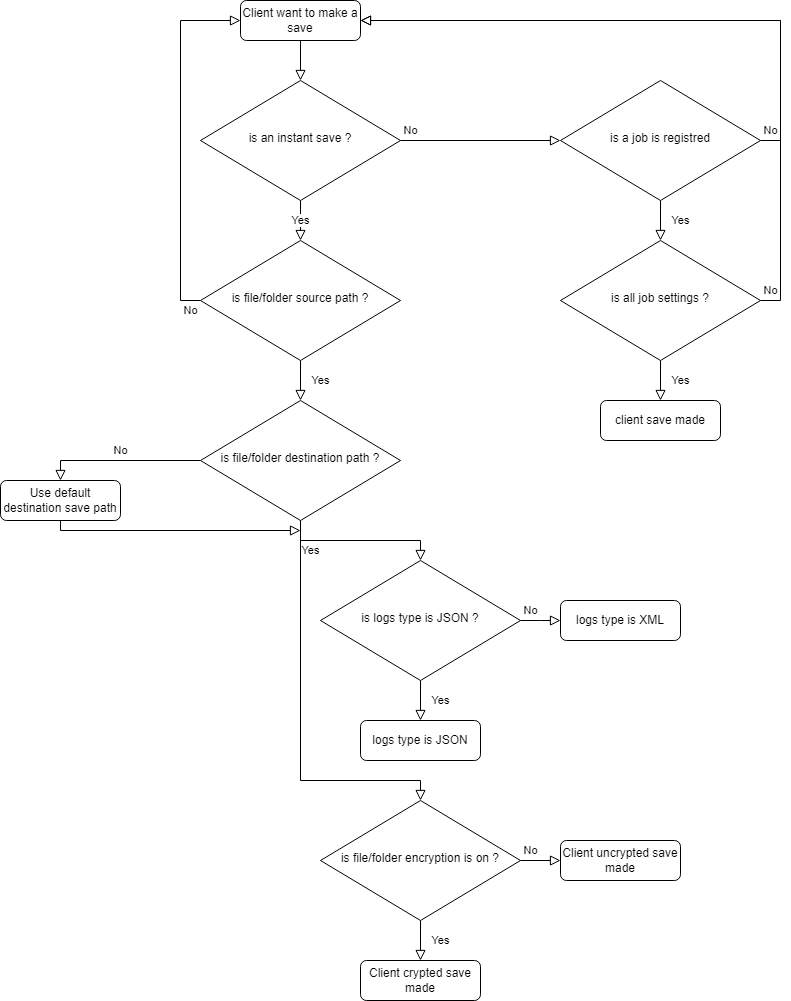

The diagram above was exported from draw.io. Its source (the exported page's mxGraphModel, read from the mxfile embedded in the PNG):
<mxGraphModel dx="896" dy="528" grid="1" gridSize="10" guides="1" tooltips="1" connect="1" arrows="1" fold="1" page="1" pageScale="1" pageWidth="827" pageHeight="1169" background="#ffffff" math="0" shadow="0">
  <root>
    <mxCell id="WIyWlLk6GJQsqaUBKTNV-0" />
    <mxCell id="WIyWlLk6GJQsqaUBKTNV-1" parent="WIyWlLk6GJQsqaUBKTNV-0" />
    <mxCell id="WIyWlLk6GJQsqaUBKTNV-2" value="" style="rounded=0;html=1;jettySize=auto;orthogonalLoop=1;fontSize=11;endArrow=block;endFill=0;endSize=8;strokeWidth=1;shadow=0;labelBackgroundColor=none;edgeStyle=orthogonalEdgeStyle;" parent="WIyWlLk6GJQsqaUBKTNV-1" source="WIyWlLk6GJQsqaUBKTNV-3" target="wMWmjVb2shnW2Kg1hsWb-10" edge="1">
      <mxGeometry relative="1" as="geometry" />
    </mxCell>
    <mxCell id="WIyWlLk6GJQsqaUBKTNV-3" value="Client want to make a save" style="rounded=1;whiteSpace=wrap;html=1;fontSize=12;glass=0;strokeWidth=1;shadow=0;" parent="WIyWlLk6GJQsqaUBKTNV-1" vertex="1">
      <mxGeometry x="320" y="40" width="120" height="40" as="geometry" />
    </mxCell>
    <mxCell id="WIyWlLk6GJQsqaUBKTNV-4" value="Yes" style="rounded=0;html=1;jettySize=auto;orthogonalLoop=1;fontSize=11;endArrow=block;endFill=0;endSize=8;strokeWidth=1;shadow=0;labelBackgroundColor=none;edgeStyle=orthogonalEdgeStyle;" parent="WIyWlLk6GJQsqaUBKTNV-1" source="WIyWlLk6GJQsqaUBKTNV-6" target="wMWmjVb2shnW2Kg1hsWb-0" edge="1">
      <mxGeometry y="20" relative="1" as="geometry">
        <mxPoint as="offset" />
      </mxGeometry>
    </mxCell>
    <mxCell id="WIyWlLk6GJQsqaUBKTNV-5" value="No" style="edgeStyle=orthogonalEdgeStyle;rounded=0;html=1;jettySize=auto;orthogonalLoop=1;fontSize=11;endArrow=block;endFill=0;endSize=8;strokeWidth=1;shadow=0;labelBackgroundColor=none;" parent="WIyWlLk6GJQsqaUBKTNV-1" source="WIyWlLk6GJQsqaUBKTNV-6" target="WIyWlLk6GJQsqaUBKTNV-3" edge="1">
      <mxGeometry x="-0.9444" y="10" relative="1" as="geometry">
        <mxPoint as="offset" />
        <mxPoint x="560" y="210" as="targetPoint" />
        <Array as="points">
          <mxPoint x="260" y="340" />
          <mxPoint x="260" y="60" />
        </Array>
      </mxGeometry>
    </mxCell>
    <mxCell id="WIyWlLk6GJQsqaUBKTNV-6" value="is file/folder source path ?" style="rhombus;whiteSpace=wrap;html=1;shadow=0;fontFamily=Helvetica;fontSize=12;align=center;strokeWidth=1;spacing=6;spacingTop=-4;" parent="WIyWlLk6GJQsqaUBKTNV-1" vertex="1">
      <mxGeometry x="280" y="280" width="200" height="120" as="geometry" />
    </mxCell>
    <mxCell id="WIyWlLk6GJQsqaUBKTNV-8" value="Yes" style="rounded=0;html=1;jettySize=auto;orthogonalLoop=1;fontSize=11;endArrow=block;endFill=0;endSize=8;strokeWidth=1;shadow=0;labelBackgroundColor=none;edgeStyle=orthogonalEdgeStyle;" parent="WIyWlLk6GJQsqaUBKTNV-1" source="WIyWlLk6GJQsqaUBKTNV-10" target="WIyWlLk6GJQsqaUBKTNV-11" edge="1">
      <mxGeometry y="20" relative="1" as="geometry">
        <mxPoint as="offset" />
      </mxGeometry>
    </mxCell>
    <mxCell id="WIyWlLk6GJQsqaUBKTNV-9" value="No" style="edgeStyle=orthogonalEdgeStyle;rounded=0;html=1;jettySize=auto;orthogonalLoop=1;fontSize=11;endArrow=block;endFill=0;endSize=8;strokeWidth=1;shadow=0;labelBackgroundColor=none;" parent="WIyWlLk6GJQsqaUBKTNV-1" source="WIyWlLk6GJQsqaUBKTNV-10" target="WIyWlLk6GJQsqaUBKTNV-12" edge="1">
      <mxGeometry x="-0.5" y="10" relative="1" as="geometry">
        <mxPoint as="offset" />
      </mxGeometry>
    </mxCell>
    <mxCell id="WIyWlLk6GJQsqaUBKTNV-10" value="is file/folder encryption is on ?" style="rhombus;whiteSpace=wrap;html=1;shadow=0;fontFamily=Helvetica;fontSize=12;align=center;strokeWidth=1;spacing=6;spacingTop=-4;" parent="WIyWlLk6GJQsqaUBKTNV-1" vertex="1">
      <mxGeometry x="400" y="840" width="200" height="120" as="geometry" />
    </mxCell>
    <mxCell id="WIyWlLk6GJQsqaUBKTNV-11" value="Client crypted save made" style="rounded=1;whiteSpace=wrap;html=1;fontSize=12;glass=0;strokeWidth=1;shadow=0;" parent="WIyWlLk6GJQsqaUBKTNV-1" vertex="1">
      <mxGeometry x="440" y="1000" width="120" height="40" as="geometry" />
    </mxCell>
    <mxCell id="WIyWlLk6GJQsqaUBKTNV-12" value="Client uncrypted save made" style="rounded=1;whiteSpace=wrap;html=1;fontSize=12;glass=0;strokeWidth=1;shadow=0;" parent="WIyWlLk6GJQsqaUBKTNV-1" vertex="1">
      <mxGeometry x="640" y="880" width="120" height="40" as="geometry" />
    </mxCell>
    <mxCell id="wMWmjVb2shnW2Kg1hsWb-2" value="Yes" style="edgeStyle=orthogonalEdgeStyle;rounded=0;orthogonalLoop=1;jettySize=auto;html=1;endArrow=block;endFill=0;endSize=8;" edge="1" parent="WIyWlLk6GJQsqaUBKTNV-1" source="wMWmjVb2shnW2Kg1hsWb-0" target="wMWmjVb2shnW2Kg1hsWb-3">
      <mxGeometry x="-0.6253" y="-10" relative="1" as="geometry">
        <Array as="points">
          <mxPoint x="380" y="580" />
          <mxPoint x="500" y="580" />
        </Array>
        <mxPoint as="offset" />
      </mxGeometry>
    </mxCell>
    <mxCell id="wMWmjVb2shnW2Kg1hsWb-9" style="edgeStyle=orthogonalEdgeStyle;rounded=0;orthogonalLoop=1;jettySize=auto;html=1;endArrow=block;endFill=0;endSize=8;" edge="1" parent="WIyWlLk6GJQsqaUBKTNV-1" source="wMWmjVb2shnW2Kg1hsWb-0" target="WIyWlLk6GJQsqaUBKTNV-10">
      <mxGeometry relative="1" as="geometry">
        <Array as="points">
          <mxPoint x="380" y="820" />
          <mxPoint x="500" y="820" />
        </Array>
      </mxGeometry>
    </mxCell>
    <mxCell id="wMWmjVb2shnW2Kg1hsWb-24" value="No" style="edgeStyle=orthogonalEdgeStyle;rounded=0;orthogonalLoop=1;jettySize=auto;html=1;endArrow=block;endFill=0;endSize=8;" edge="1" parent="WIyWlLk6GJQsqaUBKTNV-1" source="wMWmjVb2shnW2Kg1hsWb-0" target="wMWmjVb2shnW2Kg1hsWb-25">
      <mxGeometry y="-10" relative="1" as="geometry">
        <mxPoint x="140" y="520" as="targetPoint" />
        <Array as="points">
          <mxPoint x="140" y="500" />
        </Array>
        <mxPoint as="offset" />
      </mxGeometry>
    </mxCell>
    <mxCell id="wMWmjVb2shnW2Kg1hsWb-0" value="is file/folder destination path ?" style="rhombus;whiteSpace=wrap;html=1;shadow=0;fontFamily=Helvetica;fontSize=12;align=center;strokeWidth=1;spacing=6;spacingTop=-4;" vertex="1" parent="WIyWlLk6GJQsqaUBKTNV-1">
      <mxGeometry x="280" y="440" width="200" height="120" as="geometry" />
    </mxCell>
    <mxCell id="wMWmjVb2shnW2Kg1hsWb-4" value="Yes" style="edgeStyle=orthogonalEdgeStyle;rounded=0;orthogonalLoop=1;jettySize=auto;html=1;endArrow=block;endFill=0;endSize=8;" edge="1" parent="WIyWlLk6GJQsqaUBKTNV-1" source="wMWmjVb2shnW2Kg1hsWb-3" target="wMWmjVb2shnW2Kg1hsWb-6">
      <mxGeometry y="20" relative="1" as="geometry">
        <mxPoint as="offset" />
      </mxGeometry>
    </mxCell>
    <mxCell id="wMWmjVb2shnW2Kg1hsWb-8" value="No" style="edgeStyle=orthogonalEdgeStyle;rounded=0;orthogonalLoop=1;jettySize=auto;html=1;endArrow=block;endFill=0;endSize=8;" edge="1" parent="WIyWlLk6GJQsqaUBKTNV-1" source="wMWmjVb2shnW2Kg1hsWb-3" target="wMWmjVb2shnW2Kg1hsWb-7">
      <mxGeometry x="-0.5" y="10" relative="1" as="geometry">
        <Array as="points">
          <mxPoint x="620" y="660" />
          <mxPoint x="620" y="660" />
        </Array>
        <mxPoint as="offset" />
      </mxGeometry>
    </mxCell>
    <mxCell id="wMWmjVb2shnW2Kg1hsWb-3" value="is logs type is JSON ?" style="rhombus;whiteSpace=wrap;html=1;shadow=0;fontFamily=Helvetica;fontSize=12;align=center;strokeWidth=1;spacing=6;spacingTop=-4;" vertex="1" parent="WIyWlLk6GJQsqaUBKTNV-1">
      <mxGeometry x="400" y="600" width="200" height="120" as="geometry" />
    </mxCell>
    <mxCell id="wMWmjVb2shnW2Kg1hsWb-6" value="logs type is JSON" style="rounded=1;whiteSpace=wrap;html=1;fontSize=12;glass=0;strokeWidth=1;shadow=0;" vertex="1" parent="WIyWlLk6GJQsqaUBKTNV-1">
      <mxGeometry x="440" y="760" width="120" height="40" as="geometry" />
    </mxCell>
    <mxCell id="wMWmjVb2shnW2Kg1hsWb-7" value="logs type is XML" style="rounded=1;whiteSpace=wrap;html=1;fontSize=12;glass=0;strokeWidth=1;shadow=0;" vertex="1" parent="WIyWlLk6GJQsqaUBKTNV-1">
      <mxGeometry x="640" y="640" width="120" height="40" as="geometry" />
    </mxCell>
    <mxCell id="wMWmjVb2shnW2Kg1hsWb-11" value="Yes" style="edgeStyle=orthogonalEdgeStyle;rounded=0;orthogonalLoop=1;jettySize=auto;html=1;endArrow=block;endFill=0;endSize=8;" edge="1" parent="WIyWlLk6GJQsqaUBKTNV-1" source="wMWmjVb2shnW2Kg1hsWb-10" target="WIyWlLk6GJQsqaUBKTNV-6">
      <mxGeometry relative="1" as="geometry" />
    </mxCell>
    <mxCell id="wMWmjVb2shnW2Kg1hsWb-12" value="No" style="edgeStyle=orthogonalEdgeStyle;rounded=0;orthogonalLoop=1;jettySize=auto;html=1;endArrow=block;endFill=0;endSize=8;" edge="1" parent="WIyWlLk6GJQsqaUBKTNV-1" source="wMWmjVb2shnW2Kg1hsWb-10" target="wMWmjVb2shnW2Kg1hsWb-14">
      <mxGeometry x="-0.875" y="10" relative="1" as="geometry">
        <mxPoint x="640" y="180" as="targetPoint" />
        <mxPoint as="offset" />
      </mxGeometry>
    </mxCell>
    <mxCell id="wMWmjVb2shnW2Kg1hsWb-10" value="is an instant save ?" style="rhombus;whiteSpace=wrap;html=1;shadow=0;fontFamily=Helvetica;fontSize=12;align=center;strokeWidth=1;spacing=6;spacingTop=-4;" vertex="1" parent="WIyWlLk6GJQsqaUBKTNV-1">
      <mxGeometry x="280" y="120" width="200" height="120" as="geometry" />
    </mxCell>
    <mxCell id="wMWmjVb2shnW2Kg1hsWb-17" value="Yes" style="edgeStyle=orthogonalEdgeStyle;rounded=0;orthogonalLoop=1;jettySize=auto;html=1;endArrow=block;endFill=0;endSize=8;" edge="1" parent="WIyWlLk6GJQsqaUBKTNV-1" source="wMWmjVb2shnW2Kg1hsWb-14" target="wMWmjVb2shnW2Kg1hsWb-16">
      <mxGeometry y="20" relative="1" as="geometry">
        <mxPoint as="offset" />
      </mxGeometry>
    </mxCell>
    <mxCell id="wMWmjVb2shnW2Kg1hsWb-21" value="No" style="edgeStyle=orthogonalEdgeStyle;rounded=0;orthogonalLoop=1;jettySize=auto;html=1;endArrow=block;endFill=0;endSize=8;" edge="1" parent="WIyWlLk6GJQsqaUBKTNV-1" source="wMWmjVb2shnW2Kg1hsWb-14" target="WIyWlLk6GJQsqaUBKTNV-3">
      <mxGeometry x="-0.8926" y="10" relative="1" as="geometry">
        <Array as="points">
          <mxPoint x="860" y="180" />
          <mxPoint x="860" y="60" />
        </Array>
        <mxPoint as="offset" />
      </mxGeometry>
    </mxCell>
    <mxCell id="wMWmjVb2shnW2Kg1hsWb-14" value="is a job is registred" style="rhombus;whiteSpace=wrap;html=1;shadow=0;fontFamily=Helvetica;fontSize=12;align=center;strokeWidth=1;spacing=6;spacingTop=-4;" vertex="1" parent="WIyWlLk6GJQsqaUBKTNV-1">
      <mxGeometry x="640" y="120" width="200" height="120" as="geometry" />
    </mxCell>
    <mxCell id="wMWmjVb2shnW2Kg1hsWb-19" value="Yes" style="edgeStyle=orthogonalEdgeStyle;rounded=0;orthogonalLoop=1;jettySize=auto;html=1;endArrow=block;endFill=0;endSize=8;" edge="1" parent="WIyWlLk6GJQsqaUBKTNV-1" source="wMWmjVb2shnW2Kg1hsWb-16" target="wMWmjVb2shnW2Kg1hsWb-18">
      <mxGeometry y="20" relative="1" as="geometry">
        <mxPoint as="offset" />
      </mxGeometry>
    </mxCell>
    <mxCell id="wMWmjVb2shnW2Kg1hsWb-20" value="No" style="edgeStyle=orthogonalEdgeStyle;rounded=0;orthogonalLoop=1;jettySize=auto;html=1;endArrow=block;endFill=0;endSize=8;" edge="1" parent="WIyWlLk6GJQsqaUBKTNV-1" source="wMWmjVb2shnW2Kg1hsWb-16" target="WIyWlLk6GJQsqaUBKTNV-3">
      <mxGeometry x="-0.9165" y="10" relative="1" as="geometry">
        <Array as="points">
          <mxPoint x="860" y="340" />
          <mxPoint x="860" y="60" />
        </Array>
        <mxPoint as="offset" />
      </mxGeometry>
    </mxCell>
    <mxCell id="wMWmjVb2shnW2Kg1hsWb-16" value="is all job settings ?" style="rhombus;whiteSpace=wrap;html=1;shadow=0;fontFamily=Helvetica;fontSize=12;align=center;strokeWidth=1;spacing=6;spacingTop=-4;" vertex="1" parent="WIyWlLk6GJQsqaUBKTNV-1">
      <mxGeometry x="640" y="280" width="200" height="120" as="geometry" />
    </mxCell>
    <mxCell id="wMWmjVb2shnW2Kg1hsWb-18" value="client save made" style="rounded=1;whiteSpace=wrap;html=1;fontSize=12;glass=0;strokeWidth=1;shadow=0;" vertex="1" parent="WIyWlLk6GJQsqaUBKTNV-1">
      <mxGeometry x="680" y="440" width="120" height="40" as="geometry" />
    </mxCell>
    <mxCell id="wMWmjVb2shnW2Kg1hsWb-26" style="edgeStyle=orthogonalEdgeStyle;rounded=0;orthogonalLoop=1;jettySize=auto;html=1;endArrow=block;endFill=0;endSize=8;" edge="1" parent="WIyWlLk6GJQsqaUBKTNV-1" source="wMWmjVb2shnW2Kg1hsWb-25">
      <mxGeometry relative="1" as="geometry">
        <mxPoint x="380" y="570" as="targetPoint" />
        <Array as="points">
          <mxPoint x="140" y="570" />
        </Array>
      </mxGeometry>
    </mxCell>
    <mxCell id="wMWmjVb2shnW2Kg1hsWb-25" value="Use default destination save path" style="rounded=1;whiteSpace=wrap;html=1;fontSize=12;glass=0;strokeWidth=1;shadow=0;" vertex="1" parent="WIyWlLk6GJQsqaUBKTNV-1">
      <mxGeometry x="80" y="520" width="120" height="40" as="geometry" />
    </mxCell>
  </root>
</mxGraphModel>